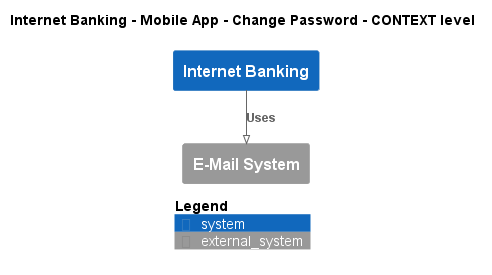

The diagram above was rendered by PlantUML. Its source (embedded in the PNG):
@startuml
!pragma layout smetana
!include ..\..\..\..\..\..\.c4s\C4_Context.puml

AddElementTag("state:new", $bgColor=green, $fontColor=#ffffff, $borderColor=green, $shadowing="False")
AddElementTag("state:changed", $bgColor=orange, $fontColor=#ffffff, $borderColor=orange, $shadowing="False")
AddElementTag("state:removed", $bgColor=red, $fontColor=#ffffff, $borderColor=red, $shadowing="False")

AddRelTag("state:new", $textColor=green, $lineColor=green)
AddRelTag("state:changed", $textColor=orange, $lineColor=orange)
AddRelTag("state:removed", $textColor=red, $lineColor=red)

SHOW_PERSON_PORTRAIT()
LAYOUT_TOP_DOWN()

skinparam linetype polyline

title Internet Banking - Mobile App - Change Password - CONTEXT level

System(BigBankPlc.SoftwareSystems.InternetBanking, "Internet Banking", "")
System_Ext(BigBankPlc.SoftwareSystems.EMailSystem, "E-Mail System", "")

Rel(BigBankPlc.SoftwareSystems.InternetBanking, BigBankPlc.SoftwareSystems.EMailSystem, "Uses")


SHOW_LEGEND()
@enduml